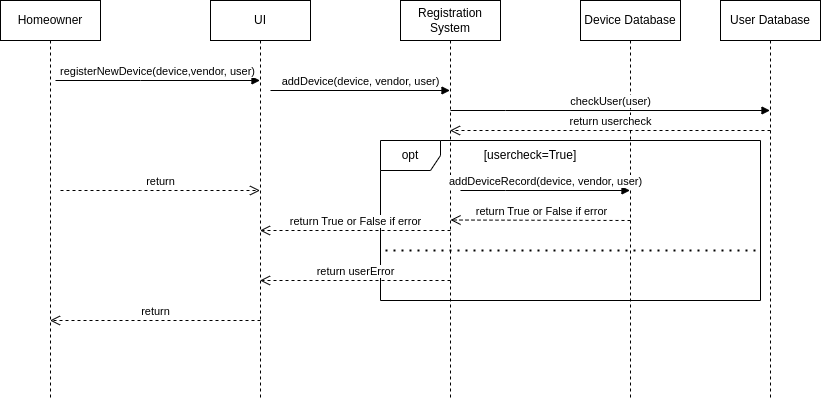

The diagram above was exported from draw.io. Its source (the exported page's mxGraphModel, read from the mxfile embedded in the PNG):
<mxGraphModel dx="595" dy="790" grid="1" gridSize="10" guides="1" tooltips="1" connect="1" arrows="1" fold="1" page="1" pageScale="1" pageWidth="850" pageHeight="1100" math="0" shadow="0">
  <root>
    <mxCell id="0" />
    <mxCell id="1" parent="0" />
    <mxCell id="aM9ryv3xv72pqoxQDRHE-1" value="Homeowner" style="shape=umlLifeline;perimeter=lifelinePerimeter;whiteSpace=wrap;html=1;container=0;dropTarget=0;collapsible=0;recursiveResize=0;outlineConnect=0;portConstraint=eastwest;newEdgeStyle={&quot;edgeStyle&quot;:&quot;elbowEdgeStyle&quot;,&quot;elbow&quot;:&quot;vertical&quot;,&quot;curved&quot;:0,&quot;rounded&quot;:0};" parent="1" vertex="1">
      <mxGeometry x="10" y="40" width="100" height="400" as="geometry" />
    </mxCell>
    <mxCell id="aM9ryv3xv72pqoxQDRHE-5" value="UI" style="shape=umlLifeline;perimeter=lifelinePerimeter;whiteSpace=wrap;html=1;container=0;dropTarget=0;collapsible=0;recursiveResize=0;outlineConnect=0;portConstraint=eastwest;newEdgeStyle={&quot;edgeStyle&quot;:&quot;elbowEdgeStyle&quot;,&quot;elbow&quot;:&quot;vertical&quot;,&quot;curved&quot;:0,&quot;rounded&quot;:0};" parent="1" vertex="1">
      <mxGeometry x="220" y="40" width="100" height="400" as="geometry" />
    </mxCell>
    <mxCell id="aM9ryv3xv72pqoxQDRHE-7" value="registerNewDevice(device,vendor, user)" style="html=1;verticalAlign=bottom;endArrow=block;edgeStyle=elbowEdgeStyle;elbow=vertical;curved=0;rounded=0;" parent="1" target="aM9ryv3xv72pqoxQDRHE-5" edge="1">
      <mxGeometry relative="1" as="geometry">
        <mxPoint x="65" y="120" as="sourcePoint" />
        <Array as="points">
          <mxPoint x="150" y="120" />
        </Array>
        <mxPoint x="235" y="120" as="targetPoint" />
      </mxGeometry>
    </mxCell>
    <mxCell id="aM9ryv3xv72pqoxQDRHE-8" value="return" style="html=1;verticalAlign=bottom;endArrow=open;dashed=1;endSize=8;edgeStyle=elbowEdgeStyle;elbow=vertical;curved=0;rounded=0;" parent="1" target="aM9ryv3xv72pqoxQDRHE-1" edge="1">
      <mxGeometry relative="1" as="geometry">
        <mxPoint x="100" y="360" as="targetPoint" />
        <Array as="points">
          <mxPoint x="195" y="360" />
        </Array>
        <mxPoint x="270" y="360" as="sourcePoint" />
      </mxGeometry>
    </mxCell>
    <mxCell id="aM9ryv3xv72pqoxQDRHE-10" value="return" style="html=1;verticalAlign=bottom;endArrow=open;dashed=1;endSize=8;edgeStyle=elbowEdgeStyle;elbow=vertical;curved=0;rounded=0;" parent="1" target="aM9ryv3xv72pqoxQDRHE-5" edge="1">
      <mxGeometry relative="1" as="geometry">
        <mxPoint x="235" y="230" as="targetPoint" />
        <Array as="points">
          <mxPoint x="150" y="230" />
        </Array>
        <mxPoint x="70" y="230" as="sourcePoint" />
      </mxGeometry>
    </mxCell>
    <mxCell id="tE96_5m9SiKIGY8cv5ix-1" value="Registration System" style="shape=umlLifeline;perimeter=lifelinePerimeter;whiteSpace=wrap;html=1;container=0;dropTarget=0;collapsible=0;recursiveResize=0;outlineConnect=0;portConstraint=eastwest;newEdgeStyle={&quot;edgeStyle&quot;:&quot;elbowEdgeStyle&quot;,&quot;elbow&quot;:&quot;vertical&quot;,&quot;curved&quot;:0,&quot;rounded&quot;:0};" parent="1" vertex="1">
      <mxGeometry x="410" y="40" width="100" height="400" as="geometry" />
    </mxCell>
    <mxCell id="tE96_5m9SiKIGY8cv5ix-2" value="Device Database" style="shape=umlLifeline;perimeter=lifelinePerimeter;whiteSpace=wrap;html=1;container=0;dropTarget=0;collapsible=0;recursiveResize=0;outlineConnect=0;portConstraint=eastwest;newEdgeStyle={&quot;edgeStyle&quot;:&quot;elbowEdgeStyle&quot;,&quot;elbow&quot;:&quot;vertical&quot;,&quot;curved&quot;:0,&quot;rounded&quot;:0};" parent="1" vertex="1">
      <mxGeometry x="590" y="40" width="100" height="400" as="geometry" />
    </mxCell>
    <mxCell id="tE96_5m9SiKIGY8cv5ix-3" value="addDevice(device, vendor, user)" style="html=1;verticalAlign=bottom;endArrow=block;edgeStyle=elbowEdgeStyle;elbow=vertical;curved=0;rounded=0;" parent="1" target="tE96_5m9SiKIGY8cv5ix-1" edge="1">
      <mxGeometry relative="1" as="geometry">
        <mxPoint x="280" y="130" as="sourcePoint" />
        <Array as="points">
          <mxPoint x="420" y="130" />
          <mxPoint x="335" y="150" />
        </Array>
        <mxPoint x="420" y="150" as="targetPoint" />
      </mxGeometry>
    </mxCell>
    <mxCell id="tE96_5m9SiKIGY8cv5ix-4" value="User Database" style="shape=umlLifeline;perimeter=lifelinePerimeter;whiteSpace=wrap;html=1;container=0;dropTarget=0;collapsible=0;recursiveResize=0;outlineConnect=0;portConstraint=eastwest;newEdgeStyle={&quot;edgeStyle&quot;:&quot;elbowEdgeStyle&quot;,&quot;elbow&quot;:&quot;vertical&quot;,&quot;curved&quot;:0,&quot;rounded&quot;:0};" parent="1" vertex="1">
      <mxGeometry x="730" y="40" width="100" height="400" as="geometry" />
    </mxCell>
    <mxCell id="tE96_5m9SiKIGY8cv5ix-6" value="addDeviceRecord(device, vendor, user)" style="html=1;verticalAlign=bottom;endArrow=block;edgeStyle=elbowEdgeStyle;elbow=vertical;curved=0;rounded=0;" parent="1" edge="1">
      <mxGeometry relative="1" as="geometry">
        <mxPoint x="470" y="230" as="sourcePoint" />
        <Array as="points">
          <mxPoint x="515" y="230" />
        </Array>
        <mxPoint x="639.5" y="230" as="targetPoint" />
      </mxGeometry>
    </mxCell>
    <mxCell id="tE96_5m9SiKIGY8cv5ix-7" value="checkUser(user)" style="html=1;verticalAlign=bottom;endArrow=block;edgeStyle=elbowEdgeStyle;elbow=vertical;curved=0;rounded=0;" parent="1" target="tE96_5m9SiKIGY8cv5ix-4" edge="1">
      <mxGeometry relative="1" as="geometry">
        <mxPoint x="460" y="150" as="sourcePoint" />
        <Array as="points">
          <mxPoint x="515" y="150" />
        </Array>
        <mxPoint x="640" y="150" as="targetPoint" />
      </mxGeometry>
    </mxCell>
    <mxCell id="tE96_5m9SiKIGY8cv5ix-8" value="return usercheck" style="html=1;verticalAlign=bottom;endArrow=open;dashed=1;endSize=8;edgeStyle=elbowEdgeStyle;elbow=vertical;curved=0;rounded=0;" parent="1" target="tE96_5m9SiKIGY8cv5ix-1" edge="1">
      <mxGeometry relative="1" as="geometry">
        <mxPoint x="610" y="170" as="targetPoint" />
        <Array as="points">
          <mxPoint x="705" y="170" />
        </Array>
        <mxPoint x="780" y="170" as="sourcePoint" />
      </mxGeometry>
    </mxCell>
    <mxCell id="tE96_5m9SiKIGY8cv5ix-13" value="return True or False if error" style="html=1;verticalAlign=bottom;endArrow=open;dashed=1;endSize=8;edgeStyle=elbowEdgeStyle;elbow=vertical;curved=0;rounded=0;exitX=0.5;exitY=0.55;exitDx=0;exitDy=0;exitPerimeter=0;" parent="1" source="tE96_5m9SiKIGY8cv5ix-2" edge="1">
      <mxGeometry relative="1" as="geometry">
        <mxPoint x="460" y="259.5" as="targetPoint" />
        <Array as="points">
          <mxPoint x="555" y="259.5" />
        </Array>
        <mxPoint x="630" y="259.5" as="sourcePoint" />
      </mxGeometry>
    </mxCell>
    <mxCell id="tE96_5m9SiKIGY8cv5ix-14" value="opt" style="shape=umlFrame;whiteSpace=wrap;html=1;pointerEvents=0;" parent="1" vertex="1">
      <mxGeometry x="390" y="180" width="380" height="160" as="geometry" />
    </mxCell>
    <mxCell id="tE96_5m9SiKIGY8cv5ix-16" value="[usercheck=True]" style="text;html=1;strokeColor=none;fillColor=none;align=center;verticalAlign=middle;whiteSpace=wrap;rounded=0;" parent="1" vertex="1">
      <mxGeometry x="510" y="180" width="60" height="30" as="geometry" />
    </mxCell>
    <mxCell id="tE96_5m9SiKIGY8cv5ix-17" value="" style="endArrow=none;dashed=1;html=1;dashPattern=1 3;strokeWidth=2;rounded=0;exitX=1;exitY=0.438;exitDx=0;exitDy=0;exitPerimeter=0;" parent="1" edge="1">
      <mxGeometry width="50" height="50" relative="1" as="geometry">
        <mxPoint x="765" y="290.08000000000004" as="sourcePoint" />
        <mxPoint x="390" y="290" as="targetPoint" />
      </mxGeometry>
    </mxCell>
    <mxCell id="tE96_5m9SiKIGY8cv5ix-21" value="return userError" style="html=1;verticalAlign=bottom;endArrow=open;dashed=1;endSize=8;edgeStyle=elbowEdgeStyle;elbow=vertical;curved=0;rounded=0;" parent="1" target="aM9ryv3xv72pqoxQDRHE-5" edge="1">
      <mxGeometry relative="1" as="geometry">
        <mxPoint x="290" y="320" as="targetPoint" />
        <Array as="points">
          <mxPoint x="385" y="320" />
        </Array>
        <mxPoint x="460" y="320" as="sourcePoint" />
      </mxGeometry>
    </mxCell>
    <mxCell id="tE96_5m9SiKIGY8cv5ix-22" value="return True or False if error" style="html=1;verticalAlign=bottom;endArrow=open;dashed=1;endSize=8;edgeStyle=elbowEdgeStyle;elbow=vertical;curved=0;rounded=0;" parent="1" target="aM9ryv3xv72pqoxQDRHE-5" edge="1">
      <mxGeometry relative="1" as="geometry">
        <mxPoint x="290" y="270" as="targetPoint" />
        <Array as="points">
          <mxPoint x="385" y="270" />
        </Array>
        <mxPoint x="460" y="270" as="sourcePoint" />
      </mxGeometry>
    </mxCell>
  </root>
</mxGraphModel>